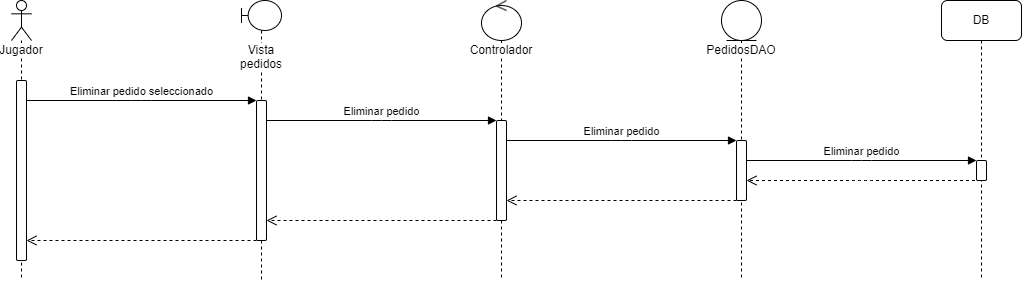

The diagram above was exported from draw.io. Its source (the exported page's mxGraphModel, read from the mxfile embedded in the PNG):
<mxGraphModel dx="1040" dy="786" grid="1" gridSize="10" guides="1" tooltips="1" connect="1" arrows="1" fold="1" page="1" pageScale="1" pageWidth="1169" pageHeight="827" background="#FFFFFF" math="0" shadow="0">
  <root>
    <mxCell id="2idDcmTFs9rZUG9TTpaB-0" />
    <mxCell id="2idDcmTFs9rZUG9TTpaB-1" parent="2idDcmTFs9rZUG9TTpaB-0" />
    <mxCell id="2idDcmTFs9rZUG9TTpaB-2" value="&lt;span style=&quot;background-color: rgb(255, 255, 255);&quot;&gt;Jugador&lt;/span&gt;" style="shape=umlLifeline;participant=umlActor;perimeter=lifelinePerimeter;whiteSpace=wrap;html=1;container=1;collapsible=0;recursiveResize=0;verticalAlign=top;spacingTop=36;outlineConnect=0;size=40;rounded=1;" vertex="1" parent="2idDcmTFs9rZUG9TTpaB-1">
      <mxGeometry x="50" y="40" width="20" height="280" as="geometry" />
    </mxCell>
    <mxCell id="2idDcmTFs9rZUG9TTpaB-3" value="" style="html=1;points=[];perimeter=orthogonalPerimeter;labelBackgroundColor=#FFFFFF;rounded=1;" vertex="1" parent="2idDcmTFs9rZUG9TTpaB-2">
      <mxGeometry x="5" y="80" width="10" height="180" as="geometry" />
    </mxCell>
    <mxCell id="2idDcmTFs9rZUG9TTpaB-4" value="Vista pedidos" style="shape=umlLifeline;participant=umlBoundary;perimeter=lifelinePerimeter;whiteSpace=wrap;html=1;container=1;collapsible=0;recursiveResize=0;verticalAlign=top;spacingTop=36;outlineConnect=0;labelBackgroundColor=#FFFFFF;size=30;rounded=1;" vertex="1" parent="2idDcmTFs9rZUG9TTpaB-1">
      <mxGeometry x="280" y="40" width="40" height="280" as="geometry" />
    </mxCell>
    <mxCell id="2idDcmTFs9rZUG9TTpaB-5" value="" style="html=1;points=[];perimeter=orthogonalPerimeter;labelBackgroundColor=#FFFFFF;rounded=1;" vertex="1" parent="2idDcmTFs9rZUG9TTpaB-4">
      <mxGeometry x="15" y="100" width="10" height="140" as="geometry" />
    </mxCell>
    <mxCell id="2idDcmTFs9rZUG9TTpaB-6" value="PedidosDAO" style="shape=umlLifeline;participant=umlEntity;perimeter=lifelinePerimeter;whiteSpace=wrap;html=1;container=1;collapsible=0;recursiveResize=0;verticalAlign=top;spacingTop=36;outlineConnect=0;labelBackgroundColor=#FFFFFF;rounded=1;" vertex="1" parent="2idDcmTFs9rZUG9TTpaB-1">
      <mxGeometry x="760" y="40" width="40" height="280" as="geometry" />
    </mxCell>
    <mxCell id="2idDcmTFs9rZUG9TTpaB-7" value="" style="html=1;points=[];perimeter=orthogonalPerimeter;labelBackgroundColor=#FFFFFF;rounded=1;" vertex="1" parent="2idDcmTFs9rZUG9TTpaB-6">
      <mxGeometry x="15" y="140" width="10" height="60" as="geometry" />
    </mxCell>
    <mxCell id="2idDcmTFs9rZUG9TTpaB-8" value="Controlador" style="shape=umlLifeline;participant=umlControl;perimeter=lifelinePerimeter;whiteSpace=wrap;html=1;container=1;collapsible=0;recursiveResize=0;verticalAlign=top;spacingTop=36;outlineConnect=0;labelBackgroundColor=#FFFFFF;rounded=1;" vertex="1" parent="2idDcmTFs9rZUG9TTpaB-1">
      <mxGeometry x="520" y="40" width="40" height="280" as="geometry" />
    </mxCell>
    <mxCell id="2idDcmTFs9rZUG9TTpaB-9" value="" style="html=1;points=[];perimeter=orthogonalPerimeter;labelBackgroundColor=#FFFFFF;rounded=1;" vertex="1" parent="2idDcmTFs9rZUG9TTpaB-8">
      <mxGeometry x="15" y="120" width="10" height="100" as="geometry" />
    </mxCell>
    <mxCell id="2idDcmTFs9rZUG9TTpaB-12" value="DB" style="shape=umlLifeline;perimeter=lifelinePerimeter;whiteSpace=wrap;html=1;container=1;collapsible=0;recursiveResize=0;outlineConnect=0;labelBackgroundColor=#FFFFFF;rounded=1;" vertex="1" parent="2idDcmTFs9rZUG9TTpaB-1">
      <mxGeometry x="980" y="40" width="80" height="280" as="geometry" />
    </mxCell>
    <mxCell id="2idDcmTFs9rZUG9TTpaB-14" value="" style="html=1;points=[];perimeter=orthogonalPerimeter;labelBackgroundColor=none;fontSize=10;rounded=1;" vertex="1" parent="2idDcmTFs9rZUG9TTpaB-12">
      <mxGeometry x="35" y="160" width="10" height="20" as="geometry" />
    </mxCell>
    <mxCell id="2idDcmTFs9rZUG9TTpaB-30" value="" style="html=1;verticalAlign=bottom;endArrow=open;dashed=1;endSize=8;fontSize=10;" edge="1" parent="2idDcmTFs9rZUG9TTpaB-1" source="2idDcmTFs9rZUG9TTpaB-12" target="2idDcmTFs9rZUG9TTpaB-7">
      <mxGeometry relative="1" as="geometry">
        <mxPoint x="785" y="210" as="sourcePoint" />
        <mxPoint x="555" y="210" as="targetPoint" />
        <Array as="points">
          <mxPoint x="900" y="220" />
        </Array>
      </mxGeometry>
    </mxCell>
    <mxCell id="2idDcmTFs9rZUG9TTpaB-22" value="Eliminar pedido" style="html=1;verticalAlign=bottom;endArrow=block;" edge="1" parent="2idDcmTFs9rZUG9TTpaB-1" source="2idDcmTFs9rZUG9TTpaB-5" target="2idDcmTFs9rZUG9TTpaB-9">
      <mxGeometry width="80" relative="1" as="geometry">
        <mxPoint x="355" y="90" as="sourcePoint" />
        <mxPoint x="585" y="90" as="targetPoint" />
        <Array as="points">
          <mxPoint x="420" y="160" />
        </Array>
      </mxGeometry>
    </mxCell>
    <mxCell id="2idDcmTFs9rZUG9TTpaB-23" value="Eliminar pedido" style="html=1;verticalAlign=bottom;endArrow=block;" edge="1" parent="2idDcmTFs9rZUG9TTpaB-1" source="2idDcmTFs9rZUG9TTpaB-9" target="2idDcmTFs9rZUG9TTpaB-7">
      <mxGeometry width="80" relative="1" as="geometry">
        <mxPoint x="315" y="110" as="sourcePoint" />
        <mxPoint x="545" y="110" as="targetPoint" />
        <Array as="points">
          <mxPoint x="660" y="180" />
        </Array>
      </mxGeometry>
    </mxCell>
    <mxCell id="2idDcmTFs9rZUG9TTpaB-24" value="" style="html=1;verticalAlign=bottom;endArrow=open;dashed=1;endSize=8;fontSize=10;" edge="1" parent="2idDcmTFs9rZUG9TTpaB-1" source="2idDcmTFs9rZUG9TTpaB-7" target="2idDcmTFs9rZUG9TTpaB-9">
      <mxGeometry relative="1" as="geometry">
        <mxPoint x="600" y="230" as="sourcePoint" />
        <mxPoint x="520" y="230" as="targetPoint" />
        <Array as="points">
          <mxPoint x="660" y="240" />
        </Array>
      </mxGeometry>
    </mxCell>
    <mxCell id="2idDcmTFs9rZUG9TTpaB-25" value="" style="html=1;verticalAlign=bottom;endArrow=open;dashed=1;endSize=8;fontSize=10;" edge="1" parent="2idDcmTFs9rZUG9TTpaB-1" source="2idDcmTFs9rZUG9TTpaB-9" target="2idDcmTFs9rZUG9TTpaB-5">
      <mxGeometry relative="1" as="geometry">
        <mxPoint x="1025" y="150" as="sourcePoint" />
        <mxPoint x="555" y="150" as="targetPoint" />
        <Array as="points">
          <mxPoint x="430" y="260" />
        </Array>
      </mxGeometry>
    </mxCell>
    <mxCell id="2idDcmTFs9rZUG9TTpaB-26" value="" style="html=1;verticalAlign=bottom;endArrow=open;dashed=1;endSize=8;fontSize=10;" edge="1" parent="2idDcmTFs9rZUG9TTpaB-1" source="2idDcmTFs9rZUG9TTpaB-5" target="2idDcmTFs9rZUG9TTpaB-3">
      <mxGeometry relative="1" as="geometry">
        <mxPoint x="300" y="190" as="sourcePoint" />
        <mxPoint x="70" y="190" as="targetPoint" />
        <Array as="points">
          <mxPoint x="180" y="280" />
        </Array>
      </mxGeometry>
    </mxCell>
    <mxCell id="2idDcmTFs9rZUG9TTpaB-29" value="Eliminar pedido" style="html=1;verticalAlign=bottom;endArrow=block;" edge="1" parent="2idDcmTFs9rZUG9TTpaB-1" source="2idDcmTFs9rZUG9TTpaB-7" target="2idDcmTFs9rZUG9TTpaB-14">
      <mxGeometry width="80" relative="1" as="geometry">
        <mxPoint x="555" y="170" as="sourcePoint" />
        <mxPoint x="785" y="170" as="targetPoint" />
        <Array as="points">
          <mxPoint x="900" y="200" />
        </Array>
      </mxGeometry>
    </mxCell>
    <mxCell id="2idDcmTFs9rZUG9TTpaB-31" value="Eliminar pedido seleccionado" style="html=1;verticalAlign=bottom;endArrow=block;" edge="1" parent="2idDcmTFs9rZUG9TTpaB-1" source="2idDcmTFs9rZUG9TTpaB-3" target="2idDcmTFs9rZUG9TTpaB-5">
      <mxGeometry width="80" relative="1" as="geometry">
        <mxPoint x="75" y="119.99999999999989" as="sourcePoint" />
        <mxPoint x="305" y="119.99999999999989" as="targetPoint" />
        <Array as="points">
          <mxPoint x="180" y="140" />
        </Array>
      </mxGeometry>
    </mxCell>
  </root>
</mxGraphModel>